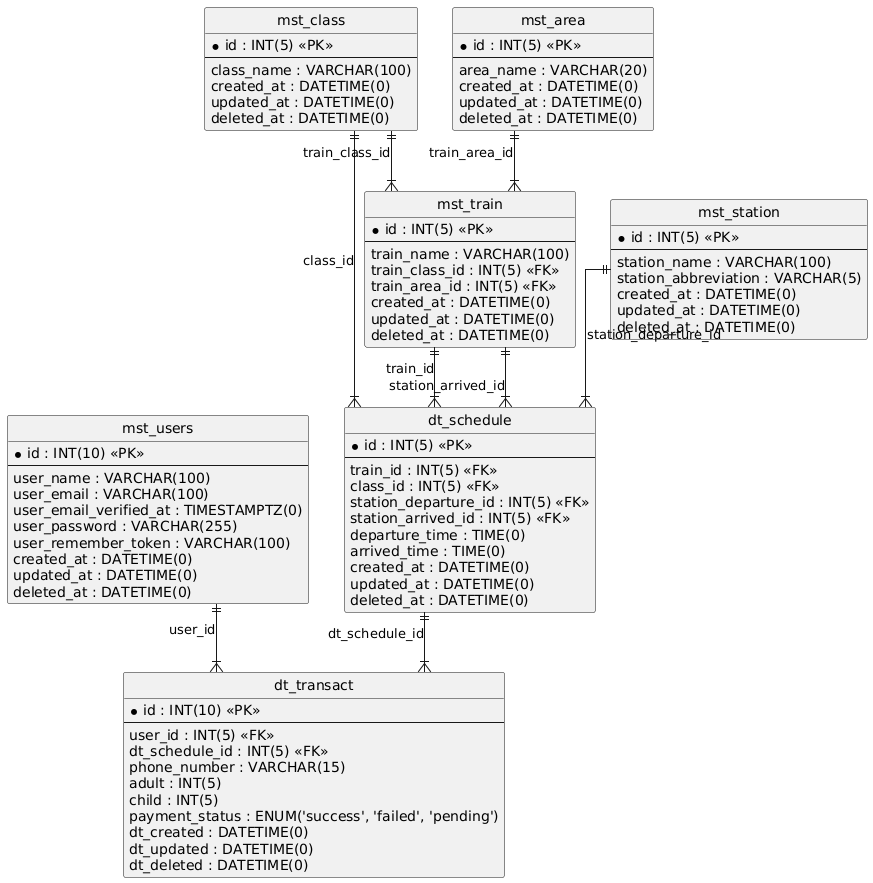

The diagram above was rendered by PlantUML. Its source (embedded in the PNG):
@startuml
hide circle
skinparam linetype ortho

entity "dt_schedule" as dt_schedule {
  * id : INT(5) <<PK>>
  --
  train_id : INT(5) <<FK>>
  class_id : INT(5) <<FK>>
  station_departure_id : INT(5) <<FK>>
  station_arrived_id : INT(5) <<FK>>
  departure_time : TIME(0)
  arrived_time : TIME(0)
  created_at : DATETIME(0)
  updated_at : DATETIME(0)
  deleted_at : DATETIME(0)
}

entity "dt_transact" as dt_transact {
  * id : INT(10) <<PK>>
  --
  user_id : INT(5) <<FK>>
  dt_schedule_id : INT(5) <<FK>>
  phone_number : VARCHAR(15)
  adult : INT(5)
  child : INT(5)
  payment_status : ENUM('success', 'failed', 'pending')
  dt_created : DATETIME(0)
  dt_updated : DATETIME(0)
  dt_deleted : DATETIME(0)
}

entity "mst_area" as mst_area {
  * id : INT(5) <<PK>>
  --
  area_name : VARCHAR(20)
  created_at : DATETIME(0)
  updated_at : DATETIME(0)
  deleted_at : DATETIME(0)
}

entity "mst_class" as mst_class {
  * id : INT(5) <<PK>>
  --
  class_name : VARCHAR(100)
  created_at : DATETIME(0)
  updated_at : DATETIME(0)
  deleted_at : DATETIME(0)
}

entity "mst_station" as mst_station {
  * id : INT(5) <<PK>>
  --
  station_name : VARCHAR(100)
  station_abbreviation : VARCHAR(5)
  created_at : DATETIME(0)
  updated_at : DATETIME(0)
  deleted_at : DATETIME(0)
}

entity "mst_train" as mst_train {
  * id : INT(5) <<PK>>
  --
  train_name : VARCHAR(100)
  train_class_id : INT(5) <<FK>>
  train_area_id : INT(5) <<FK>>
  created_at : DATETIME(0)
  updated_at : DATETIME(0)
  deleted_at : DATETIME(0)
}

entity "mst_users" as mst_users {
  * id : INT(10) <<PK>>
  --
  user_name : VARCHAR(100)
  user_email : VARCHAR(100)
  user_email_verified_at : TIMESTAMPTZ(0)
  user_password : VARCHAR(255)
  user_remember_token : VARCHAR(100)
  created_at : DATETIME(0)
  updated_at : DATETIME(0)
  deleted_at : DATETIME(0)
}

mst_train ||--|{ dt_schedule : "train_id"
mst_class ||--|{ dt_schedule : "class_id"
mst_station ||--|{ dt_schedule : "station_departure_id"
mst_train ||--|{ dt_schedule : "station_arrived_id"
mst_users ||--|{ dt_transact : "user_id"
dt_schedule ||--|{ dt_transact : "dt_schedule_id"
mst_class ||--|{ mst_train : "train_class_id"
mst_area ||--|{ mst_train : "train_area_id"
@enduml